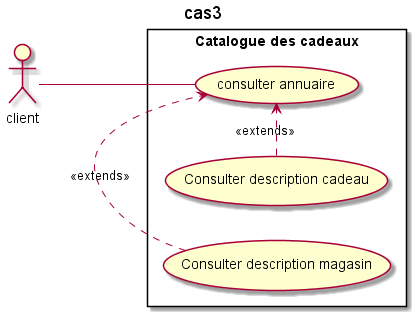

The diagram above was rendered by PlantUML. Its source (embedded in the PNG):
@startuml
title cas3
left to right direction

actor client as C
rectangle "Catalogue des cadeaux" {
    usecase "consulter annuaire" as UC1
    usecase "Consulter description cadeau" as UC2
    usecase "Consulter description magasin" as UC3

    UC2 .> UC1 : <<extends>>
    UC3 .> UC1 : <<extends>>

}

C -- UC1
@enduml